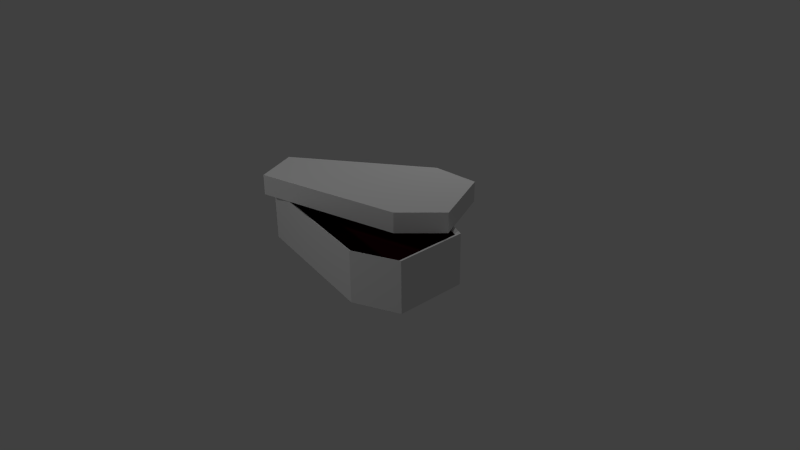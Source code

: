 # Source: Coffin.blend  (saved by Blender 2.74.0; exported with 4.5.12 LTS)
import bpy
from mathutils import Matrix  # noqa: F401  (used for matrix-valued properties, if any)

bpy.ops.wm.read_factory_settings(use_empty=True)
scene = bpy.context.scene
scene.name = 'Scene'

# ---- collections
col_collection_1 = bpy.data.collections.new('Collection 1'); scene.collection.children.link(col_collection_1)

# ---- materials (node trees are filled in below, after node groups)
mat_innermat = bpy.data.materials.new('InnerMat')
mat_innermat.alpha_threshold = 0.0
mat_innermat.use_transparent_shadow = False
mat_innermat.diffuse_color = (0.06072, 0.0, 0.005014, 1.0)
mat_innermat.roughness = 0.5
mat_stone = bpy.data.materials.new('Stone')
mat_stone.alpha_threshold = 0.0
mat_stone.use_transparent_shadow = False
mat_stone.roughness = 0.5
mat_stone.specular_intensity = 0.0

# ---- material node trees

# ---- world
world_world = bpy.data.worlds.new('World'); scene.world = world_world
world_world.color = (0.05088, 0.05088, 0.05088)
world_world.use_sun_shadow = False
world_world.sun_shadow_jitter_overblur = 0.0
world_world.cycles.sampling_method = 'MANUAL'
world_world.cycles.sample_map_resolution = 256

# ---- cameras
cam_camera = bpy.data.cameras.new('Camera')
cam_camera.clip_end = 100.0
cam_camera.lens = 35.0
cam_camera.sensor_width = 32.0
cam_camera.sensor_height = 18.0
cam_camera.ortho_scale = 7.314
cam_camera.dof.focus_distance = 0.0
cam_camera.dof.aperture_fstop = 128.0

# ---- lights
light_lamp_001 = bpy.data.lights.new('Lamp.001', 'POINT')
light_lamp_001.transmission_factor = 0.0
light_lamp_001.cutoff_distance = 30.0
light_lamp_001.energy = 100.0
light_lamp_001.shadow_buffer_clip_start = 1.001
light_lamp_001.shadow_soft_size = 0.1
light_lamp_001.shadow_maximum_resolution = 0.006
light_lamp_001.use_absolute_resolution = True
light_lamp_001.cycles.use_multiple_importance_sampling = False
light_lamp = bpy.data.lights.new('Lamp', 'POINT')
light_lamp.transmission_factor = 0.0
light_lamp.cutoff_distance = 30.0
light_lamp.energy = 100.0
light_lamp.shadow_buffer_clip_start = 1.001
light_lamp.shadow_soft_size = 0.1
light_lamp.shadow_maximum_resolution = 0.006
light_lamp.use_absolute_resolution = True
light_lamp.cycles.use_multiple_importance_sampling = False

# ---- meshes
me_cube_001 = bpy.data.meshes.new('Cube.001')
me_cube_001.from_pydata([(-1.611, -0.6915, -0.4268), (-1.611, -0.6915, 1.0), (-1.611, 0.6915, -0.4268), (-1.611, 0.6915, 1.0), (1.049, -1.0, -0.4268), (1.049, -1.0, 1.0), (1.049, 1.0, -0.4268), (1.049, 1.0, 1.0), (0.4304, 1.511, 1.0), (0.4304, 1.511, -0.4268), (0.4304, -1.511, 1.0), (0.4304, -1.511, -0.4268), (-1.557, -1.089, 1.03), (-1.84, 0.1733, 1.024), (-0.1449, 2.59, 0.9894), (0.5239, 2.63, 0.9822), (0.9329, 0.8049, 0.991), (0.473, -0.1671, 1.003), (-1.537, -0.6503, -0.3343), (-1.517, -0.6503, 0.9405), (-1.517, 0.6503, 0.9405), (-1.537, 0.6503, -0.3343), (0.4022, 1.421, 0.9405), (0.9838, 0.9405, 0.9405), (0.9744, 0.9405, -0.3343), (0.427, 1.421, -0.3343), (0.9838, -0.9405, 0.9405), (1.007, -0.9026, -0.3343), (0.4022, -1.421, 0.9405), (0.46, -1.383, -0.3343), (-1.556, -1.085, 1.589), (-1.839, 0.1773, 1.583), (-0.1435, 2.594, 1.549), (0.5254, 2.634, 1.542), (0.9343, 0.8089, 1.55), (0.4744, -0.1631, 1.562)], [], [(1, 3, 2, 0), (8, 7, 6, 9), (7, 5, 4, 6), (10, 1, 0, 11), (2, 9, 6, 4, 11, 0), (21, 18, 29, 27, 24, 25), (5, 10, 11, 4), (3, 8, 9, 2), (17, 14, 13, 12), (16, 15, 14, 17), (28, 29, 18, 19), (23, 24, 27, 26), (22, 25, 24, 23), (19, 18, 21, 20), (26, 27, 29, 28), (20, 21, 25, 22), (5, 26, 28, 10), (3, 20, 22, 8), (10, 28, 19, 1), (7, 23, 26, 5), (8, 22, 23, 7), (1, 19, 20, 3), (35, 30, 31, 32), (34, 35, 32, 33), (17, 16, 34, 35), (14, 13, 31, 32), (12, 17, 35, 30), (16, 15, 33, 34), (15, 14, 32, 33), (13, 12, 30, 31)])
me_cube_001.polygons.foreach_set('material_index', [1, 1, 1, 1, 1, 0, 1, 1, 1, 1, 0, 0, 0, 0, 0, 0, 1, 1, 1, 1, 1, 1, 1, 1, 1, 1, 1, 1, 1, 1])
_uv = me_cube_001.uv_layers.new(name='UVMap')
_uv.uv.foreach_set('vector', [0.0, 0.0, 0.0, 1.0, 1.0, 1.0, 1.0, 0.0, 0.0, 0.0, 0.0, 1.0, 1.0, 1.0, 1.0, 0.0, 0.0, 0.0, 0.0, 1.0, 1.0, 1.0, 1.0, 0.0, 0.0, 0.0, 0.0, 1.0, 1.0, 1.0, 1.0, 0.0, 1.0, 0.0, 1.0, 0.0, 1.0, 0.0, 1.0, 0.0, 1.0, 0.0, 1.0, 0.0, 1.0, 1.0, 1.0, 1.0, 1.0, 1.0, 1.0, 1.0, 1.0, 1.0, 1.0, 1.0, 0.0, 0.0, 0.0, 1.0, 1.0, 1.0, 1.0, 0.0, 0.0, 0.0, 0.0, 1.0, 1.0, 1.0, 1.0, 0.0, 0.0, 0.0, 0.0, 1.0, 1.0, 1.0, 1.0, 0.0, 0.0, 0.0, 0.0, 1.0, 1.0, 1.0, 1.0, 0.0, 0.0, 0.0, 0.0, 1.0, 1.0, 1.0, 1.0, 0.0, 0.0, 0.0, 0.0, 1.0, 1.0, 1.0, 1.0, 0.0, 0.0, 0.0, 0.0, 1.0, 1.0, 1.0, 1.0, 0.0, 0.0, 0.0, 0.0, 1.0, 1.0, 1.0, 1.0, 0.0, 0.0, 0.0, 0.0, 1.0, 1.0, 1.0, 1.0, 0.0, 0.0, 0.0, 0.0, 1.0, 1.0, 1.0, 1.0, 0.0, 0.0, 0.0, 0.0, 1.0, 1.0, 1.0, 1.0, 0.0, 0.0, 0.0, 0.0, 1.0, 1.0, 1.0, 1.0, 0.0, 0.0, 0.0, 0.0, 1.0, 1.0, 1.0, 1.0, 0.0, 0.0, 0.0, 0.0, 1.0, 1.0, 1.0, 1.0, 0.0, 0.0, 0.0, 0.0, 1.0, 1.0, 1.0, 1.0, 0.0, 0.0, 0.0, 0.0, 1.0, 1.0, 1.0, 1.0, 0.0, 0.155, 1.0, 0.6667, 0.7288, 0.6667, 0.2712, 0.155, 0.0, 5.976e-08, 0.8309, 0.155, 1.0, 0.155, 0.0, 0.0, 0.1691, 0.5956, 0.5002, 0.8342, 0.5002, 0.8342, 0.7498, 0.5956, 0.7498, 0.6545, 0.4998, 0.0002002, 0.4998, 0.0002003, 0.2502, 0.6545, 0.2502, 0.0002003, 0.0002002, 0.6545, 0.0002004, 0.6545, 0.2498, 0.0002002, 0.2498, 0.0002002, 0.5002, 0.5952, 0.5002, 0.5952, 0.7498, 0.0002002, 0.7498, 0.8213, 0.0002002, 0.8213, 0.3582, 0.6549, 0.3582, 0.6549, 0.0002002, 0.4116, 0.9998, 0.0002002, 0.9998, 0.0002002, 0.7502, 0.4116, 0.7502])
me_cube_001.materials.append(mat_innermat)
me_cube_001.materials.append(mat_stone)
me_cube_001.use_remesh_preserve_volume = False
me_cube_001.use_remesh_preserve_attributes = False
me_cube_001.use_mirror_vertex_groups = False
me_cube_001.update()

# ---- objects
ob_lamp_001 = bpy.data.objects.new('Lamp.001', light_lamp_001)
ob_cube = bpy.data.objects.new('Cube', me_cube_001)
ob_lamp = bpy.data.objects.new('Lamp', light_lamp)
ob_camera = bpy.data.objects.new('Camera', cam_camera)

# ---- transforms, parenting, visibility, modifiers, constraints
ob_lamp_001.location = (-0.4992, 2.583, 4.89)
ob_lamp_001.rotation_euler = (0.6503, 0.05522, 1.866)
ob_lamp_001.lock_rotations_4d = False
ob_lamp_001.empty_display_type = 'ARROWS'
ob_lamp_001.color = (0.0, 0.0, 0.0, 0.0)
ob_lamp_001.lineart.crease_threshold = 0.0
ob_cube.location = (0.0, 0.0, 0.0)
ob_cube.scale = (1.0, 0.5, 0.5)
ob_cube.lineart.crease_threshold = 0.0
ob_lamp.location = (-1.335, -5.176, 4.091)
ob_lamp.rotation_euler = (0.6503, 0.05522, 1.866)
ob_lamp.lock_rotations_4d = False
ob_lamp.empty_display_type = 'ARROWS'
ob_lamp.color = (0.0, 0.0, 0.0, 0.0)
ob_lamp.lineart.crease_threshold = 0.0
ob_camera.location = (7.481, -6.508, 5.344)
ob_camera.rotation_euler = (1.109, 0.01082, 0.8149)
ob_camera.lock_rotations_4d = False
ob_camera.empty_display_type = 'ARROWS'
ob_camera.color = (0.0, 0.0, 0.0, 0.0)
ob_camera.display_type = 'WIRE'
ob_camera.lineart.crease_threshold = 0.0

# ---- collection membership
col_collection_1.objects.link(ob_lamp_001)
col_collection_1.objects.link(ob_cube)
col_collection_1.objects.link(ob_lamp)
col_collection_1.objects.link(ob_camera)

# ---- scene / render settings (as saved in the file)
scene.camera = ob_camera
scene.frame_start = 1; scene.frame_end = 250; scene.frame_set(1)
scene.render.engine = 'BLENDER_EEVEE_NEXT'
scene.render.resolution_percentage = 50
scene.render.dither_intensity = 0.0
scene.cycles.use_denoising = False
scene.cycles.samples = 10
scene.cycles.sampling_pattern = 'TABULATED_SOBOL'
scene.cycles.light_sampling_threshold = 0.0
scene.cycles.use_adaptive_sampling = False
scene.cycles.use_light_tree = False
scene.cycles.blur_glossy = 0.0
scene.cycles.pixel_filter_type = 'GAUSSIAN'
scene.cycles.sample_clamp_indirect = 0.0
scene.view_settings.view_transform = 'Standard'
bpy.context.view_layer.update()
